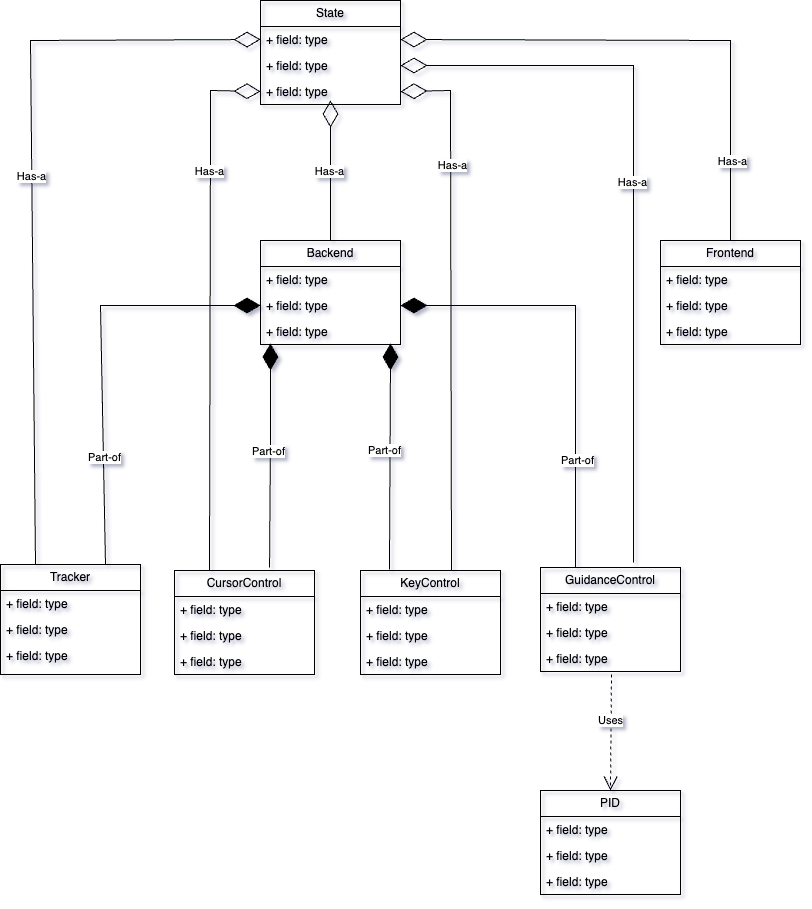

The diagram above was exported from draw.io. Its source (the exported page's mxGraphModel, read from the mxfile embedded in the PNG):
<mxGraphModel dx="1434" dy="1917" grid="1" gridSize="10" guides="1" tooltips="1" connect="1" arrows="1" fold="1" page="1" pageScale="1" pageWidth="827" pageHeight="1169" math="0" shadow="0">
  <root>
    <mxCell id="WIyWlLk6GJQsqaUBKTNV-0" />
    <mxCell id="WIyWlLk6GJQsqaUBKTNV-1" parent="WIyWlLk6GJQsqaUBKTNV-0" />
    <mxCell id="brxLP9tPchf7PwnVS1Vs-0" value="Backend" style="swimlane;fontStyle=0;childLayout=stackLayout;horizontal=1;startSize=26;fillColor=none;horizontalStack=0;resizeParent=1;resizeParentMax=0;resizeLast=0;collapsible=1;marginBottom=0;whiteSpace=wrap;html=1;" parent="WIyWlLk6GJQsqaUBKTNV-1" vertex="1">
      <mxGeometry x="290" y="160" width="140" height="104" as="geometry" />
    </mxCell>
    <mxCell id="brxLP9tPchf7PwnVS1Vs-1" value="+ field: type" style="text;strokeColor=none;fillColor=none;align=left;verticalAlign=top;spacingLeft=4;spacingRight=4;overflow=hidden;rotatable=0;points=[[0,0.5],[1,0.5]];portConstraint=eastwest;whiteSpace=wrap;html=1;" parent="brxLP9tPchf7PwnVS1Vs-0" vertex="1">
      <mxGeometry y="26" width="140" height="26" as="geometry" />
    </mxCell>
    <mxCell id="brxLP9tPchf7PwnVS1Vs-2" value="+ field: type" style="text;strokeColor=none;fillColor=none;align=left;verticalAlign=top;spacingLeft=4;spacingRight=4;overflow=hidden;rotatable=0;points=[[0,0.5],[1,0.5]];portConstraint=eastwest;whiteSpace=wrap;html=1;" parent="brxLP9tPchf7PwnVS1Vs-0" vertex="1">
      <mxGeometry y="52" width="140" height="26" as="geometry" />
    </mxCell>
    <mxCell id="brxLP9tPchf7PwnVS1Vs-3" value="+ field: type" style="text;strokeColor=none;fillColor=none;align=left;verticalAlign=top;spacingLeft=4;spacingRight=4;overflow=hidden;rotatable=0;points=[[0,0.5],[1,0.5]];portConstraint=eastwest;whiteSpace=wrap;html=1;" parent="brxLP9tPchf7PwnVS1Vs-0" vertex="1">
      <mxGeometry y="78" width="140" height="26" as="geometry" />
    </mxCell>
    <mxCell id="brxLP9tPchf7PwnVS1Vs-9" value="Tracker" style="swimlane;fontStyle=0;childLayout=stackLayout;horizontal=1;startSize=26;fillColor=none;horizontalStack=0;resizeParent=1;resizeParentMax=0;resizeLast=0;collapsible=1;marginBottom=0;whiteSpace=wrap;html=1;" parent="WIyWlLk6GJQsqaUBKTNV-1" vertex="1">
      <mxGeometry x="30" y="484" width="140" height="110" as="geometry" />
    </mxCell>
    <mxCell id="brxLP9tPchf7PwnVS1Vs-10" value="+ field: type" style="text;strokeColor=none;fillColor=none;align=left;verticalAlign=top;spacingLeft=4;spacingRight=4;overflow=hidden;rotatable=0;points=[[0,0.5],[1,0.5]];portConstraint=eastwest;whiteSpace=wrap;html=1;" parent="brxLP9tPchf7PwnVS1Vs-9" vertex="1">
      <mxGeometry y="26" width="140" height="26" as="geometry" />
    </mxCell>
    <mxCell id="brxLP9tPchf7PwnVS1Vs-11" value="+ field: type" style="text;strokeColor=none;fillColor=none;align=left;verticalAlign=top;spacingLeft=4;spacingRight=4;overflow=hidden;rotatable=0;points=[[0,0.5],[1,0.5]];portConstraint=eastwest;whiteSpace=wrap;html=1;" parent="brxLP9tPchf7PwnVS1Vs-9" vertex="1">
      <mxGeometry y="52" width="140" height="26" as="geometry" />
    </mxCell>
    <mxCell id="brxLP9tPchf7PwnVS1Vs-12" value="+ field: type" style="text;strokeColor=none;fillColor=none;align=left;verticalAlign=top;spacingLeft=4;spacingRight=4;overflow=hidden;rotatable=0;points=[[0,0.5],[1,0.5]];portConstraint=eastwest;whiteSpace=wrap;html=1;" parent="brxLP9tPchf7PwnVS1Vs-9" vertex="1">
      <mxGeometry y="78" width="140" height="32" as="geometry" />
    </mxCell>
    <mxCell id="brxLP9tPchf7PwnVS1Vs-13" value="GuidanceControl" style="swimlane;fontStyle=0;childLayout=stackLayout;horizontal=1;startSize=26;fillColor=none;horizontalStack=0;resizeParent=1;resizeParentMax=0;resizeLast=0;collapsible=1;marginBottom=0;whiteSpace=wrap;html=1;" parent="WIyWlLk6GJQsqaUBKTNV-1" vertex="1">
      <mxGeometry x="570" y="487" width="140" height="104" as="geometry" />
    </mxCell>
    <mxCell id="brxLP9tPchf7PwnVS1Vs-14" value="+ field: type" style="text;strokeColor=none;fillColor=none;align=left;verticalAlign=top;spacingLeft=4;spacingRight=4;overflow=hidden;rotatable=0;points=[[0,0.5],[1,0.5]];portConstraint=eastwest;whiteSpace=wrap;html=1;" parent="brxLP9tPchf7PwnVS1Vs-13" vertex="1">
      <mxGeometry y="26" width="140" height="26" as="geometry" />
    </mxCell>
    <mxCell id="brxLP9tPchf7PwnVS1Vs-15" value="+ field: type" style="text;strokeColor=none;fillColor=none;align=left;verticalAlign=top;spacingLeft=4;spacingRight=4;overflow=hidden;rotatable=0;points=[[0,0.5],[1,0.5]];portConstraint=eastwest;whiteSpace=wrap;html=1;" parent="brxLP9tPchf7PwnVS1Vs-13" vertex="1">
      <mxGeometry y="52" width="140" height="26" as="geometry" />
    </mxCell>
    <mxCell id="brxLP9tPchf7PwnVS1Vs-16" value="+ field: type" style="text;strokeColor=none;fillColor=none;align=left;verticalAlign=top;spacingLeft=4;spacingRight=4;overflow=hidden;rotatable=0;points=[[0,0.5],[1,0.5]];portConstraint=eastwest;whiteSpace=wrap;html=1;" parent="brxLP9tPchf7PwnVS1Vs-13" vertex="1">
      <mxGeometry y="78" width="140" height="26" as="geometry" />
    </mxCell>
    <mxCell id="brxLP9tPchf7PwnVS1Vs-17" value="KeyControl" style="swimlane;fontStyle=0;childLayout=stackLayout;horizontal=1;startSize=26;fillColor=none;horizontalStack=0;resizeParent=1;resizeParentMax=0;resizeLast=0;collapsible=1;marginBottom=0;whiteSpace=wrap;html=1;" parent="WIyWlLk6GJQsqaUBKTNV-1" vertex="1">
      <mxGeometry x="390" y="490" width="140" height="104" as="geometry" />
    </mxCell>
    <mxCell id="brxLP9tPchf7PwnVS1Vs-18" value="+ field: type" style="text;strokeColor=none;fillColor=none;align=left;verticalAlign=top;spacingLeft=4;spacingRight=4;overflow=hidden;rotatable=0;points=[[0,0.5],[1,0.5]];portConstraint=eastwest;whiteSpace=wrap;html=1;" parent="brxLP9tPchf7PwnVS1Vs-17" vertex="1">
      <mxGeometry y="26" width="140" height="26" as="geometry" />
    </mxCell>
    <mxCell id="brxLP9tPchf7PwnVS1Vs-19" value="+ field: type" style="text;strokeColor=none;fillColor=none;align=left;verticalAlign=top;spacingLeft=4;spacingRight=4;overflow=hidden;rotatable=0;points=[[0,0.5],[1,0.5]];portConstraint=eastwest;whiteSpace=wrap;html=1;" parent="brxLP9tPchf7PwnVS1Vs-17" vertex="1">
      <mxGeometry y="52" width="140" height="26" as="geometry" />
    </mxCell>
    <mxCell id="brxLP9tPchf7PwnVS1Vs-20" value="+ field: type" style="text;strokeColor=none;fillColor=none;align=left;verticalAlign=top;spacingLeft=4;spacingRight=4;overflow=hidden;rotatable=0;points=[[0,0.5],[1,0.5]];portConstraint=eastwest;whiteSpace=wrap;html=1;" parent="brxLP9tPchf7PwnVS1Vs-17" vertex="1">
      <mxGeometry y="78" width="140" height="26" as="geometry" />
    </mxCell>
    <mxCell id="brxLP9tPchf7PwnVS1Vs-21" value="CursorControl" style="swimlane;fontStyle=0;childLayout=stackLayout;horizontal=1;startSize=26;fillColor=none;horizontalStack=0;resizeParent=1;resizeParentMax=0;resizeLast=0;collapsible=1;marginBottom=0;whiteSpace=wrap;html=1;" parent="WIyWlLk6GJQsqaUBKTNV-1" vertex="1">
      <mxGeometry x="204" y="490" width="140" height="104" as="geometry" />
    </mxCell>
    <mxCell id="brxLP9tPchf7PwnVS1Vs-22" value="+ field: type" style="text;strokeColor=none;fillColor=none;align=left;verticalAlign=top;spacingLeft=4;spacingRight=4;overflow=hidden;rotatable=0;points=[[0,0.5],[1,0.5]];portConstraint=eastwest;whiteSpace=wrap;html=1;" parent="brxLP9tPchf7PwnVS1Vs-21" vertex="1">
      <mxGeometry y="26" width="140" height="26" as="geometry" />
    </mxCell>
    <mxCell id="brxLP9tPchf7PwnVS1Vs-23" value="+ field: type" style="text;strokeColor=none;fillColor=none;align=left;verticalAlign=top;spacingLeft=4;spacingRight=4;overflow=hidden;rotatable=0;points=[[0,0.5],[1,0.5]];portConstraint=eastwest;whiteSpace=wrap;html=1;" parent="brxLP9tPchf7PwnVS1Vs-21" vertex="1">
      <mxGeometry y="52" width="140" height="26" as="geometry" />
    </mxCell>
    <mxCell id="brxLP9tPchf7PwnVS1Vs-24" value="+ field: type" style="text;strokeColor=none;fillColor=none;align=left;verticalAlign=top;spacingLeft=4;spacingRight=4;overflow=hidden;rotatable=0;points=[[0,0.5],[1,0.5]];portConstraint=eastwest;whiteSpace=wrap;html=1;" parent="brxLP9tPchf7PwnVS1Vs-21" vertex="1">
      <mxGeometry y="78" width="140" height="26" as="geometry" />
    </mxCell>
    <mxCell id="t3P_MTJ4Gyv1mM2NPNGY-1" value="PID" style="swimlane;fontStyle=0;childLayout=stackLayout;horizontal=1;startSize=26;fillColor=none;horizontalStack=0;resizeParent=1;resizeParentMax=0;resizeLast=0;collapsible=1;marginBottom=0;whiteSpace=wrap;html=1;" parent="WIyWlLk6GJQsqaUBKTNV-1" vertex="1">
      <mxGeometry x="570" y="710" width="140" height="104" as="geometry" />
    </mxCell>
    <mxCell id="t3P_MTJ4Gyv1mM2NPNGY-2" value="+ field: type" style="text;strokeColor=none;fillColor=none;align=left;verticalAlign=top;spacingLeft=4;spacingRight=4;overflow=hidden;rotatable=0;points=[[0,0.5],[1,0.5]];portConstraint=eastwest;whiteSpace=wrap;html=1;" parent="t3P_MTJ4Gyv1mM2NPNGY-1" vertex="1">
      <mxGeometry y="26" width="140" height="26" as="geometry" />
    </mxCell>
    <mxCell id="t3P_MTJ4Gyv1mM2NPNGY-3" value="+ field: type" style="text;strokeColor=none;fillColor=none;align=left;verticalAlign=top;spacingLeft=4;spacingRight=4;overflow=hidden;rotatable=0;points=[[0,0.5],[1,0.5]];portConstraint=eastwest;whiteSpace=wrap;html=1;" parent="t3P_MTJ4Gyv1mM2NPNGY-1" vertex="1">
      <mxGeometry y="52" width="140" height="26" as="geometry" />
    </mxCell>
    <mxCell id="t3P_MTJ4Gyv1mM2NPNGY-4" value="+ field: type" style="text;strokeColor=none;fillColor=none;align=left;verticalAlign=top;spacingLeft=4;spacingRight=4;overflow=hidden;rotatable=0;points=[[0,0.5],[1,0.5]];portConstraint=eastwest;whiteSpace=wrap;html=1;" parent="t3P_MTJ4Gyv1mM2NPNGY-1" vertex="1">
      <mxGeometry y="78" width="140" height="26" as="geometry" />
    </mxCell>
    <mxCell id="zrSlGi6PeekP9akPcOOB-0" value="Frontend" style="swimlane;fontStyle=0;childLayout=stackLayout;horizontal=1;startSize=26;fillColor=none;horizontalStack=0;resizeParent=1;resizeParentMax=0;resizeLast=0;collapsible=1;marginBottom=0;whiteSpace=wrap;html=1;" parent="WIyWlLk6GJQsqaUBKTNV-1" vertex="1">
      <mxGeometry x="690" y="160" width="140" height="104" as="geometry" />
    </mxCell>
    <mxCell id="zrSlGi6PeekP9akPcOOB-1" value="+ field: type" style="text;strokeColor=none;fillColor=none;align=left;verticalAlign=top;spacingLeft=4;spacingRight=4;overflow=hidden;rotatable=0;points=[[0,0.5],[1,0.5]];portConstraint=eastwest;whiteSpace=wrap;html=1;" parent="zrSlGi6PeekP9akPcOOB-0" vertex="1">
      <mxGeometry y="26" width="140" height="26" as="geometry" />
    </mxCell>
    <mxCell id="zrSlGi6PeekP9akPcOOB-2" value="+ field: type" style="text;strokeColor=none;fillColor=none;align=left;verticalAlign=top;spacingLeft=4;spacingRight=4;overflow=hidden;rotatable=0;points=[[0,0.5],[1,0.5]];portConstraint=eastwest;whiteSpace=wrap;html=1;" parent="zrSlGi6PeekP9akPcOOB-0" vertex="1">
      <mxGeometry y="52" width="140" height="26" as="geometry" />
    </mxCell>
    <mxCell id="zrSlGi6PeekP9akPcOOB-3" value="+ field: type" style="text;strokeColor=none;fillColor=none;align=left;verticalAlign=top;spacingLeft=4;spacingRight=4;overflow=hidden;rotatable=0;points=[[0,0.5],[1,0.5]];portConstraint=eastwest;whiteSpace=wrap;html=1;" parent="zrSlGi6PeekP9akPcOOB-0" vertex="1">
      <mxGeometry y="78" width="140" height="26" as="geometry" />
    </mxCell>
    <mxCell id="zrSlGi6PeekP9akPcOOB-4" value="State" style="swimlane;fontStyle=0;childLayout=stackLayout;horizontal=1;startSize=26;fillColor=none;horizontalStack=0;resizeParent=1;resizeParentMax=0;resizeLast=0;collapsible=1;marginBottom=0;whiteSpace=wrap;html=1;" parent="WIyWlLk6GJQsqaUBKTNV-1" vertex="1">
      <mxGeometry x="290" y="-80" width="140" height="104" as="geometry" />
    </mxCell>
    <mxCell id="zrSlGi6PeekP9akPcOOB-5" value="+ field: type" style="text;strokeColor=none;fillColor=none;align=left;verticalAlign=top;spacingLeft=4;spacingRight=4;overflow=hidden;rotatable=0;points=[[0,0.5],[1,0.5]];portConstraint=eastwest;whiteSpace=wrap;html=1;" parent="zrSlGi6PeekP9akPcOOB-4" vertex="1">
      <mxGeometry y="26" width="140" height="26" as="geometry" />
    </mxCell>
    <mxCell id="zrSlGi6PeekP9akPcOOB-6" value="+ field: type" style="text;strokeColor=none;fillColor=none;align=left;verticalAlign=top;spacingLeft=4;spacingRight=4;overflow=hidden;rotatable=0;points=[[0,0.5],[1,0.5]];portConstraint=eastwest;whiteSpace=wrap;html=1;" parent="zrSlGi6PeekP9akPcOOB-4" vertex="1">
      <mxGeometry y="52" width="140" height="26" as="geometry" />
    </mxCell>
    <mxCell id="zrSlGi6PeekP9akPcOOB-7" value="+ field: type" style="text;strokeColor=none;fillColor=none;align=left;verticalAlign=top;spacingLeft=4;spacingRight=4;overflow=hidden;rotatable=0;points=[[0,0.5],[1,0.5]];portConstraint=eastwest;whiteSpace=wrap;html=1;" parent="zrSlGi6PeekP9akPcOOB-4" vertex="1">
      <mxGeometry y="78" width="140" height="26" as="geometry" />
    </mxCell>
    <mxCell id="HonSdE5ZIunF49ctwcQI-1" value="" style="endArrow=diamondThin;endFill=0;endSize=24;html=1;rounded=0;exitX=0.25;exitY=0;exitDx=0;exitDy=0;entryX=0;entryY=0.5;entryDx=0;entryDy=0;" parent="WIyWlLk6GJQsqaUBKTNV-1" source="brxLP9tPchf7PwnVS1Vs-9" target="zrSlGi6PeekP9akPcOOB-5" edge="1">
      <mxGeometry width="160" relative="1" as="geometry">
        <mxPoint x="420" y="210" as="sourcePoint" />
        <mxPoint x="580" y="210" as="targetPoint" />
        <Array as="points">
          <mxPoint x="60" y="-40" />
        </Array>
      </mxGeometry>
    </mxCell>
    <mxCell id="HonSdE5ZIunF49ctwcQI-17" value="Has-a" style="edgeLabel;html=1;align=center;verticalAlign=middle;resizable=0;points=[];" parent="HonSdE5ZIunF49ctwcQI-1" vertex="1" connectable="0">
      <mxGeometry x="0.0319" y="1" relative="1" as="geometry">
        <mxPoint as="offset" />
      </mxGeometry>
    </mxCell>
    <mxCell id="HonSdE5ZIunF49ctwcQI-2" value="" style="endArrow=diamondThin;endFill=0;endSize=24;html=1;rounded=0;exitX=0.25;exitY=0;exitDx=0;exitDy=0;entryX=0;entryY=0.5;entryDx=0;entryDy=0;" parent="WIyWlLk6GJQsqaUBKTNV-1" source="brxLP9tPchf7PwnVS1Vs-21" target="zrSlGi6PeekP9akPcOOB-7" edge="1">
      <mxGeometry width="160" relative="1" as="geometry">
        <mxPoint x="75" y="500" as="sourcePoint" />
        <mxPoint x="300" y="-31" as="targetPoint" />
        <Array as="points">
          <mxPoint x="240" y="50" />
          <mxPoint x="240" y="10" />
        </Array>
      </mxGeometry>
    </mxCell>
    <mxCell id="HonSdE5ZIunF49ctwcQI-18" value="Has-a" style="edgeLabel;html=1;align=center;verticalAlign=middle;resizable=0;points=[];" parent="HonSdE5ZIunF49ctwcQI-2" vertex="1" connectable="0">
      <mxGeometry x="0.5056" y="1" relative="1" as="geometry">
        <mxPoint as="offset" />
      </mxGeometry>
    </mxCell>
    <mxCell id="HonSdE5ZIunF49ctwcQI-3" value="" style="endArrow=diamondThin;endFill=0;endSize=24;html=1;rounded=0;exitX=0.65;exitY=0;exitDx=0;exitDy=0;entryX=1;entryY=0.5;entryDx=0;entryDy=0;exitPerimeter=0;" parent="WIyWlLk6GJQsqaUBKTNV-1" source="brxLP9tPchf7PwnVS1Vs-17" target="zrSlGi6PeekP9akPcOOB-7" edge="1">
      <mxGeometry width="160" relative="1" as="geometry">
        <mxPoint x="249" y="500" as="sourcePoint" />
        <mxPoint x="300" y="21" as="targetPoint" />
        <Array as="points">
          <mxPoint x="480" y="10" />
        </Array>
      </mxGeometry>
    </mxCell>
    <mxCell id="HonSdE5ZIunF49ctwcQI-20" value="Has-a" style="edgeLabel;html=1;align=center;verticalAlign=middle;resizable=0;points=[];" parent="HonSdE5ZIunF49ctwcQI-3" vertex="1" connectable="0">
      <mxGeometry x="0.5283" y="-1" relative="1" as="geometry">
        <mxPoint as="offset" />
      </mxGeometry>
    </mxCell>
    <mxCell id="HonSdE5ZIunF49ctwcQI-4" value="" style="endArrow=diamondThin;endFill=0;endSize=24;html=1;rounded=0;exitX=0.664;exitY=-0.048;exitDx=0;exitDy=0;exitPerimeter=0;entryX=1;entryY=0.5;entryDx=0;entryDy=0;" parent="WIyWlLk6GJQsqaUBKTNV-1" source="brxLP9tPchf7PwnVS1Vs-13" target="zrSlGi6PeekP9akPcOOB-6" edge="1">
      <mxGeometry width="160" relative="1" as="geometry">
        <mxPoint x="75" y="500" as="sourcePoint" />
        <mxPoint x="430" y="-30" as="targetPoint" />
        <Array as="points">
          <mxPoint x="663" y="-15" />
        </Array>
      </mxGeometry>
    </mxCell>
    <mxCell id="HonSdE5ZIunF49ctwcQI-21" value="Has-a" style="edgeLabel;html=1;align=center;verticalAlign=middle;resizable=0;points=[];" parent="HonSdE5ZIunF49ctwcQI-4" vertex="1" connectable="0">
      <mxGeometry x="0.045" y="1" relative="1" as="geometry">
        <mxPoint as="offset" />
      </mxGeometry>
    </mxCell>
    <mxCell id="HonSdE5ZIunF49ctwcQI-5" value="" style="endArrow=diamondThin;endFill=1;endSize=24;html=1;rounded=0;exitX=0.75;exitY=0;exitDx=0;exitDy=0;entryX=0;entryY=0.5;entryDx=0;entryDy=0;" parent="WIyWlLk6GJQsqaUBKTNV-1" source="brxLP9tPchf7PwnVS1Vs-9" target="brxLP9tPchf7PwnVS1Vs-2" edge="1">
      <mxGeometry width="160" relative="1" as="geometry">
        <mxPoint x="420" y="430" as="sourcePoint" />
        <mxPoint x="580" y="430" as="targetPoint" />
        <Array as="points">
          <mxPoint x="130" y="225" />
        </Array>
      </mxGeometry>
    </mxCell>
    <mxCell id="HonSdE5ZIunF49ctwcQI-16" value="Part-of" style="edgeLabel;html=1;align=center;verticalAlign=middle;resizable=0;points=[];" parent="HonSdE5ZIunF49ctwcQI-5" vertex="1" connectable="0">
      <mxGeometry x="-0.4864" y="-1" relative="1" as="geometry">
        <mxPoint as="offset" />
      </mxGeometry>
    </mxCell>
    <mxCell id="HonSdE5ZIunF49ctwcQI-7" value="" style="endArrow=diamondThin;endFill=1;endSize=24;html=1;rounded=0;exitX=0.679;exitY=-0.029;exitDx=0;exitDy=0;entryX=0.071;entryY=0.962;entryDx=0;entryDy=0;entryPerimeter=0;exitPerimeter=0;" parent="WIyWlLk6GJQsqaUBKTNV-1" source="brxLP9tPchf7PwnVS1Vs-21" target="brxLP9tPchf7PwnVS1Vs-3" edge="1">
      <mxGeometry width="160" relative="1" as="geometry">
        <mxPoint x="145" y="494" as="sourcePoint" />
        <mxPoint x="300" y="209" as="targetPoint" />
        <Array as="points">
          <mxPoint x="300" y="350" />
        </Array>
      </mxGeometry>
    </mxCell>
    <mxCell id="HonSdE5ZIunF49ctwcQI-15" value="Part-of" style="edgeLabel;html=1;align=center;verticalAlign=middle;resizable=0;points=[];" parent="HonSdE5ZIunF49ctwcQI-7" vertex="1" connectable="0">
      <mxGeometry x="0.0356" y="2" relative="1" as="geometry">
        <mxPoint as="offset" />
      </mxGeometry>
    </mxCell>
    <mxCell id="HonSdE5ZIunF49ctwcQI-8" value="" style="endArrow=diamondThin;endFill=1;endSize=24;html=1;rounded=0;entryX=0.929;entryY=0.962;entryDx=0;entryDy=0;entryPerimeter=0;exitX=0.207;exitY=-0.01;exitDx=0;exitDy=0;exitPerimeter=0;" parent="WIyWlLk6GJQsqaUBKTNV-1" source="brxLP9tPchf7PwnVS1Vs-17" target="brxLP9tPchf7PwnVS1Vs-3" edge="1">
      <mxGeometry width="160" relative="1" as="geometry">
        <mxPoint x="309" y="497" as="sourcePoint" />
        <mxPoint x="310" y="273" as="targetPoint" />
        <Array as="points" />
      </mxGeometry>
    </mxCell>
    <mxCell id="HonSdE5ZIunF49ctwcQI-14" value="Part-of" style="edgeLabel;html=1;align=center;verticalAlign=middle;resizable=0;points=[];" parent="HonSdE5ZIunF49ctwcQI-8" vertex="1" connectable="0">
      <mxGeometry x="0.0795" y="2" relative="1" as="geometry">
        <mxPoint x="-4" y="3" as="offset" />
      </mxGeometry>
    </mxCell>
    <mxCell id="HonSdE5ZIunF49ctwcQI-9" value="" style="endArrow=diamondThin;endFill=1;endSize=24;html=1;rounded=0;exitX=0.25;exitY=0;exitDx=0;exitDy=0;entryX=1;entryY=0.5;entryDx=0;entryDy=0;" parent="WIyWlLk6GJQsqaUBKTNV-1" source="brxLP9tPchf7PwnVS1Vs-13" target="brxLP9tPchf7PwnVS1Vs-2" edge="1">
      <mxGeometry width="160" relative="1" as="geometry">
        <mxPoint x="145" y="494" as="sourcePoint" />
        <mxPoint x="300" y="209" as="targetPoint" />
        <Array as="points">
          <mxPoint x="605" y="225" />
        </Array>
      </mxGeometry>
    </mxCell>
    <mxCell id="HonSdE5ZIunF49ctwcQI-13" value="Part-of" style="edgeLabel;html=1;align=center;verticalAlign=middle;resizable=0;points=[];" parent="HonSdE5ZIunF49ctwcQI-9" vertex="1" connectable="0">
      <mxGeometry x="-0.2959" y="-1" relative="1" as="geometry">
        <mxPoint y="46" as="offset" />
      </mxGeometry>
    </mxCell>
    <mxCell id="HonSdE5ZIunF49ctwcQI-10" value="Uses" style="endArrow=open;endSize=12;dashed=1;html=1;rounded=0;exitX=0.507;exitY=1.115;exitDx=0;exitDy=0;exitPerimeter=0;entryX=0.5;entryY=0;entryDx=0;entryDy=0;" parent="WIyWlLk6GJQsqaUBKTNV-1" source="brxLP9tPchf7PwnVS1Vs-16" target="t3P_MTJ4Gyv1mM2NPNGY-1" edge="1">
      <mxGeometry x="-0.2117" y="-1" width="160" relative="1" as="geometry">
        <mxPoint x="420" y="660" as="sourcePoint" />
        <mxPoint x="580" y="660" as="targetPoint" />
        <mxPoint as="offset" />
      </mxGeometry>
    </mxCell>
    <mxCell id="HonSdE5ZIunF49ctwcQI-12" value="" style="endArrow=diamondThin;endFill=0;endSize=24;html=1;rounded=0;exitX=0.5;exitY=0;exitDx=0;exitDy=0;" parent="WIyWlLk6GJQsqaUBKTNV-1" source="brxLP9tPchf7PwnVS1Vs-0" edge="1">
      <mxGeometry width="160" relative="1" as="geometry">
        <mxPoint x="760" y="70" as="sourcePoint" />
        <mxPoint x="360" y="20" as="targetPoint" />
        <Array as="points" />
      </mxGeometry>
    </mxCell>
    <mxCell id="HonSdE5ZIunF49ctwcQI-19" value="Has-a" style="edgeLabel;html=1;align=center;verticalAlign=middle;resizable=0;points=[];" parent="HonSdE5ZIunF49ctwcQI-12" vertex="1" connectable="0">
      <mxGeometry y="2" relative="1" as="geometry">
        <mxPoint as="offset" />
      </mxGeometry>
    </mxCell>
    <mxCell id="Fw2C5XKCAkwCgAZSzkhI-0" value="" style="endArrow=diamondThin;endFill=0;endSize=24;html=1;rounded=0;entryX=1;entryY=0.5;entryDx=0;entryDy=0;exitX=0.5;exitY=0;exitDx=0;exitDy=0;" parent="WIyWlLk6GJQsqaUBKTNV-1" source="zrSlGi6PeekP9akPcOOB-0" target="zrSlGi6PeekP9akPcOOB-5" edge="1">
      <mxGeometry width="160" relative="1" as="geometry">
        <mxPoint x="650" y="110" as="sourcePoint" />
        <mxPoint x="810" y="110" as="targetPoint" />
        <Array as="points">
          <mxPoint x="760" y="-40" />
        </Array>
      </mxGeometry>
    </mxCell>
    <mxCell id="Fw2C5XKCAkwCgAZSzkhI-1" value="Has-a" style="edgeLabel;html=1;align=center;verticalAlign=middle;resizable=0;points=[];" parent="Fw2C5XKCAkwCgAZSzkhI-0" vertex="1" connectable="0">
      <mxGeometry x="-0.7" y="-1" relative="1" as="geometry">
        <mxPoint as="offset" />
      </mxGeometry>
    </mxCell>
  </root>
</mxGraphModel>